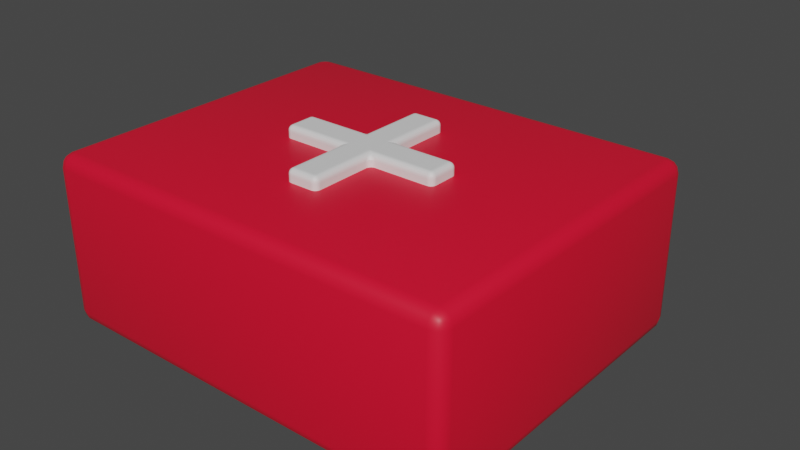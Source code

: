 # Source: MedKit.blend  (saved by Blender 3.0.42; exported with 4.5.12 LTS)
import bpy
from mathutils import Matrix  # noqa: F401  (used for matrix-valued properties, if any)

bpy.ops.wm.read_factory_settings(use_empty=True)
scene = bpy.context.scene
scene.name = 'Scene'

# ---- collections
col_collection = bpy.data.collections.new('Collection'); scene.collection.children.link(col_collection)

# ---- materials (node trees are filled in below, after node groups)
mat_material_001 = bpy.data.materials.new('Material.001')
mat_material_001.use_transparent_shadow = False
mat_plus = bpy.data.materials.new('Plus')
mat_plus.use_transparent_shadow = False
mat_black = bpy.data.materials.new('Black')
mat_black.use_transparent_shadow = False

# ---- material node trees
mat_material_001.use_nodes = True; mat_material_001.node_tree.nodes.clear()
_N = mat_material_001.node_tree.nodes; _L = mat_material_001.node_tree.links
n0 = _N.new('ShaderNodeBsdfPrincipled'); n0.name = 'Principled BSDF'; n0.location = (10, 300)
n0.distribution = 'GGX'
n0.subsurface_method = 'RANDOM_WALK_SKIN'
n0.inputs[0].default_value = (0.8, 0.003766, 0.02926, 1.0)
n0.inputs[3].default_value = 1.45
n0.inputs[27].default_value = (0.0, 0.0, 0.0, 1.0)
n0.inputs[28].default_value = 1.0
n1 = _N.new('ShaderNodeOutputMaterial'); n1.name = 'Material Output'; n1.location = (300, 300)
_L.new(n0.outputs[0], n1.inputs[0])
n1.is_active_output = True
mat_plus.use_nodes = True; mat_plus.node_tree.nodes.clear()
_N = mat_plus.node_tree.nodes; _L = mat_plus.node_tree.links
n0 = _N.new('ShaderNodeBsdfPrincipled'); n0.name = 'Principled BSDF'; n0.location = (10, 300)
n0.distribution = 'GGX'
n0.subsurface_method = 'RANDOM_WALK_SKIN'
n0.inputs[3].default_value = 1.45
n0.inputs[27].default_value = (0.0, 0.0, 0.0, 1.0)
n0.inputs[28].default_value = 1.0
n1 = _N.new('ShaderNodeOutputMaterial'); n1.name = 'Material Output'; n1.location = (300, 300)
_L.new(n0.outputs[0], n1.inputs[0])
n1.is_active_output = True
mat_black.use_nodes = True; mat_black.node_tree.nodes.clear()
_N = mat_black.node_tree.nodes; _L = mat_black.node_tree.links
n0 = _N.new('ShaderNodeBsdfPrincipled'); n0.name = 'Principled BSDF'; n0.location = (10, 300)
n0.distribution = 'GGX'
n0.subsurface_method = 'RANDOM_WALK_SKIN'
n0.inputs[0].default_value = (0.03106, 0.03106, 0.03106, 1.0)
n0.inputs[3].default_value = 1.45
n0.inputs[27].default_value = (0.0, 0.0, 0.0, 1.0)
n0.inputs[28].default_value = 1.0
n1 = _N.new('ShaderNodeOutputMaterial'); n1.name = 'Material Output'; n1.location = (300, 300)
_L.new(n0.outputs[0], n1.inputs[0])
n1.is_active_output = True

# ---- world
world_world = bpy.data.worlds.new('World'); scene.world = world_world
world_world.use_nodes = True; world_world.node_tree.nodes.clear()
_N = world_world.node_tree.nodes; _L = world_world.node_tree.links
n0 = _N.new('ShaderNodeOutputWorld'); n0.name = 'World Output'; n0.location = (300, 300)
n1 = _N.new('ShaderNodeBackground'); n1.name = 'Background'; n1.location = (10, 300)
n1.inputs[0].default_value = (0.05088, 0.05088, 0.05088, 1.0)
_L.new(n1.outputs[0], n0.inputs[0])
n0.is_active_output = True
world_world.color = (0.05088, 0.05088, 0.05088)
world_world.use_sun_shadow = False
world_world.sun_shadow_jitter_overblur = 0.0

# ---- meshes
me_cube_001 = bpy.data.meshes.new('Cube.001')
me_cube_001.from_pydata([(-0.16, -0.128, -0.064), (-0.16, -0.128, 0.064), (-0.16, 0.128, -0.064), (-0.16, 0.128, 0.064), (0.16, -0.128, -0.064), (0.16, -0.128, 0.064), (0.16, 0.128, -0.064), (0.16, 0.128, 0.064)], [], [(0, 1, 3, 2), (2, 3, 7, 6), (6, 7, 5, 4), (4, 5, 1, 0), (2, 6, 4, 0), (7, 3, 1, 5)])
me_cube_001.polygons.foreach_set('use_smooth', [True] * 6)
_uv = me_cube_001.uv_layers.new(name='UVMap')
_uv.uv.foreach_set('vector', [0.375, 0.0, 0.625, 0.0, 0.625, 0.25, 0.375, 0.25, 0.375, 0.25, 0.625, 0.25, 0.625, 0.5, 0.375, 0.5, 0.375, 0.5, 0.625, 0.5, 0.625, 0.75, 0.375, 0.75, 0.375, 0.75, 0.625, 0.75, 0.625, 1.0, 0.375, 1.0, 0.125, 0.5, 0.375, 0.5, 0.375, 0.75, 0.125, 0.75, 0.625, 0.5, 0.875, 0.5, 0.875, 0.75, 0.625, 0.75])
me_cube_001.materials.append(mat_material_001)
me_cube_001.use_remesh_fix_poles = True
me_cube_001.use_remesh_preserve_attributes = False
me_cube_001.update()
me_plane_001 = bpy.data.meshes.new('Plane.001')
me_plane_001.from_pydata([(-0.06238, -0.01248, 0.0), (0.06238, -0.01248, 0.0), (-0.06238, 0.01248, 0.0), (0.06238, 0.01248, 0.0), (-0.03743, -0.01248, 0.0), (-0.01248, -0.01248, 0.0), (0.01248, -0.01248, 0.0), (0.03743, -0.01248, 0.0), (0.03743, 0.01248, 0.0), (0.01248, 0.01248, 0.0), (-0.01248, 0.01248, 0.0), (-0.03743, 0.01248, 0.0), (0.01248, 0.06248, 0.0), (-0.01248, 0.06248, 0.0), (-0.01248, -0.06248, 0.0), (0.01248, -0.06248, 0.0)], [], [(7, 1, 3, 8), (0, 4, 11, 2), (4, 5, 10, 11), (5, 6, 9, 10), (6, 7, 8, 9), (10, 9, 12, 13), (6, 5, 14, 15)])
_uv = me_plane_001.uv_layers.new(name='UVMap')
_uv.uv.foreach_set('vector', [0.8, 0.0, 1.0, 0.0, 1.0, 1.0, 0.8, 1.0, 0.0, 0.0, 0.2, 0.0, 0.2, 1.0, 0.0, 1.0, 0.2, 0.0, 0.4, 0.0, 0.4, 1.0, 0.2, 1.0, 0.4, 0.0, 0.6, 0.0, 0.6, 1.0, 0.4, 1.0, 0.6, 0.0, 0.8, 0.0, 0.8, 1.0, 0.6, 1.0, 0.4, 1.0, 0.6, 1.0, 0.6, 1.0, 0.4, 1.0, 0.6, 0.0, 0.4, 0.0, 0.4, 0.0, 0.6, 0.0])
me_plane_001.materials.append(mat_plus)
me_plane_001.use_remesh_fix_poles = True
me_plane_001.use_remesh_preserve_attributes = False
me_plane_001.update()
me_cube_002 = bpy.data.meshes.new('Cube.002')
me_cube_002.from_pydata([(-3.304, -0.694, -0.694), (-3.304, -0.694, 0.694), (-3.304, 0.694, -0.694), (-3.304, 0.694, 0.694), (-1.916, -0.694, -0.694), (-1.916, -0.694, 0.694), (-1.916, 0.694, -0.694), (-1.916, 0.694, 0.694), (-2.06, 1.818, 0.4668), (-2.06, 1.818, -0.4668), (-1.596, 1.008, -0.4668), (-1.596, 1.008, 0.4668), (-0.3955, 2.344, 0.4668), (-0.3955, 2.344, -0.4668), (-0.198, 1.432, -0.4668), (-0.198, 1.432, 0.4668), (5.201e-05, 2.335, 0.4733), (5.201e-05, 2.335, -0.4604), (5.201e-05, 1.423, -0.4604), (5.201e-05, 1.423, 0.4733)], [], [(0, 1, 3, 2), (3, 7, 11, 8), (6, 7, 5, 4), (4, 5, 1, 0), (2, 6, 4, 0), (7, 3, 1, 5), (10, 9, 13, 14), (2, 3, 8, 9), (7, 6, 10, 11), (6, 2, 9, 10), (15, 14, 18, 19), (8, 11, 15, 12), (9, 8, 12, 13), (11, 10, 14, 15), (17, 16, 19, 18), (14, 13, 17, 18), (12, 15, 19, 16), (13, 12, 16, 17)])
me_cube_002.polygons.foreach_set('use_smooth', [True] * 18)
_uv = me_cube_002.uv_layers.new(name='UVMap')
_uv.uv.foreach_set('vector', [0.375, 0.0, 0.625, 0.0, 0.625, 0.25, 0.375, 0.25, 0.875, 0.5, 0.625, 0.5, 0.625, 0.5, 0.875, 0.5, 0.375, 0.5, 0.625, 0.5, 0.625, 0.75, 0.375, 0.75, 0.375, 0.75, 0.625, 0.75, 0.625, 1.0, 0.375, 1.0, 0.125, 0.5, 0.375, 0.5, 0.375, 0.75, 0.125, 0.75, 0.625, 0.5, 0.875, 0.5, 0.875, 0.75, 0.625, 0.75, 0.375, 0.5, 0.125, 0.5, 0.125, 0.5, 0.375, 0.5, 0.375, 0.25, 0.625, 0.25, 0.625, 0.25, 0.375, 0.25, 0.625, 0.5, 0.375, 0.5, 0.375, 0.5, 0.625, 0.5, 0.375, 0.5, 0.125, 0.5, 0.125, 0.5, 0.375, 0.5, 0.625, 0.5, 0.375, 0.5, 0.375, 0.5, 0.625, 0.5, 0.875, 0.5, 0.625, 0.5, 0.625, 0.5, 0.875, 0.5, 0.375, 0.25, 0.625, 0.25, 0.625, 0.25, 0.375, 0.25, 0.625, 0.5, 0.375, 0.5, 0.375, 0.5, 0.625, 0.5, 0.375, 0.25, 0.625, 0.25, 0.625, 0.5, 0.375, 0.5, 0.375, 0.5, 0.125, 0.5, 0.125, 0.5, 0.375, 0.5, 0.875, 0.5, 0.625, 0.5, 0.625, 0.5, 0.875, 0.5, 0.375, 0.25, 0.625, 0.25, 0.625, 0.25, 0.375, 0.25])
me_cube_002.materials.append(mat_black)
me_cube_002.use_remesh_fix_poles = True
me_cube_002.use_remesh_preserve_attributes = False
me_cube_002.update()

# ---- objects
ob_box = bpy.data.objects.new('Box', me_cube_001)
ob_plane = bpy.data.objects.new('Plane', me_plane_001)
ob_handle = bpy.data.objects.new('Handle', me_cube_002)

# ---- transforms, parenting, visibility, modifiers, constraints
ob_box.location = (0.0, 0.0, 0.0)
_m = ob_box.modifiers.new('Bevel', 'BEVEL')
_m.width = 0.01
_m.width_pct = 0.01
_m.segments = 3
ob_plane.parent = ob_box
ob_plane.location = (0.0, 0.0, -0.07193)
_m = ob_plane.modifiers.new('Solidify', 'SOLIDIFY')
_m.thickness = 0.145
_m.offset = 1.0
_m = ob_plane.modifiers.new('Bevel', 'BEVEL')
_m.width = 0.004
_m.width_pct = 0.004
_m.segments = 5
ob_handle.parent = ob_box
ob_handle.location = (-0.0002558, 0.128, 0.002195)
ob_handle.scale = (0.02726, 0.02726, 0.02726)
_m = ob_handle.modifiers.new('Mirror', 'MIRROR')
_m = ob_handle.modifiers.new('Subdivision', 'SUBSURF')
_m.levels = 2

# ---- collection membership
col_collection.objects.link(ob_box)
col_collection.objects.link(ob_plane)
col_collection.objects.link(ob_handle)

# ---- scene / render settings (as saved in the file)
scene.frame_start = 1; scene.frame_end = 250; scene.frame_set(52)
scene.render.engine = 'BLENDER_EEVEE_NEXT'
scene.cycles.sampling_pattern = 'TABULATED_SOBOL'
scene.cycles.use_light_tree = False
scene.view_settings.view_transform = 'Filmic'
bpy.context.view_layer.update()

# ---- added for rendering (the .blend has no active camera and no usable light): camera, sun
cam_auto = bpy.data.cameras.new('AutoCamera')
cam_auto.lens = 50.0
cam_auto.sensor_width = 36.0
cam_auto.clip_end = 1000.0
ob_auto_camera = bpy.data.objects.new('AutoCamera', cam_auto)
scene.collection.objects.link(ob_auto_camera)
ob_auto_camera.location = (0.439614, -0.495587, 0.352259)
ob_auto_camera.rotation_euler = (1.09748, -7.21219e-08, 0.694738)
scene.camera = ob_auto_camera
light_auto_sun = bpy.data.lights.new('AutoSun', 'SUN')
light_auto_sun.energy = 3.0
light_auto_sun.angle = 0.0523599
ob_auto_sun = bpy.data.objects.new('AutoSun', light_auto_sun)
scene.collection.objects.link(ob_auto_sun)
ob_auto_sun.rotation_euler = (0.872665, 0.174533, 0.523599)
bpy.context.view_layer.update()
